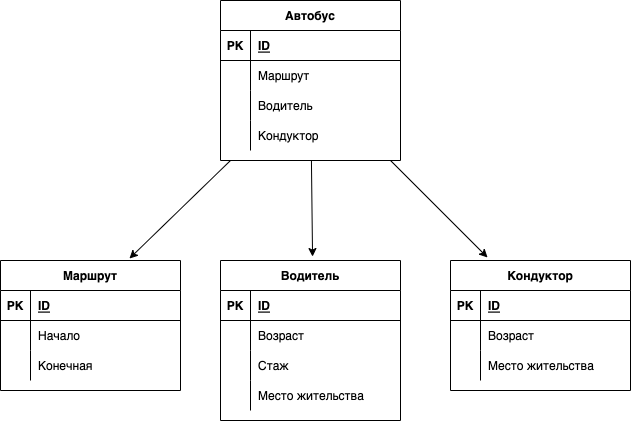

The diagram above was exported from draw.io. Its source (the exported page's mxGraphModel, read from the mxfile embedded in the PNG):
<mxGraphModel dx="648" dy="652" grid="1" gridSize="10" guides="1" tooltips="1" connect="1" arrows="1" fold="1" page="1" pageScale="1" pageWidth="827" pageHeight="1169" math="0" shadow="1">
  <root>
    <mxCell id="0" />
    <mxCell id="1" parent="0" />
    <mxCell id="32" style="edgeStyle=none;html=1;entryX=0.419;entryY=-0.034;entryDx=0;entryDy=0;entryPerimeter=0;" edge="1" parent="1" source="2">
      <mxGeometry relative="1" as="geometry">
        <mxPoint x="342.03999999999996" y="286.05600000000004" as="targetPoint" />
      </mxGeometry>
    </mxCell>
    <mxCell id="33" style="edgeStyle=none;html=1;entryX=0.169;entryY=-0.035;entryDx=0;entryDy=0;entryPerimeter=0;" edge="1" parent="1" source="2">
      <mxGeometry relative="1" as="geometry">
        <mxPoint x="517.04" y="286.99" as="targetPoint" />
      </mxGeometry>
    </mxCell>
    <mxCell id="2" value="Автобус" style="shape=table;startSize=30;container=1;collapsible=1;childLayout=tableLayout;fixedRows=1;rowLines=0;fontStyle=1;align=center;resizeLast=1;" vertex="1" parent="1">
      <mxGeometry x="250" y="30" width="180" height="160" as="geometry" />
    </mxCell>
    <mxCell id="3" value="" style="shape=partialRectangle;collapsible=0;dropTarget=0;pointerEvents=0;fillColor=none;top=0;left=0;bottom=1;right=0;points=[[0,0.5],[1,0.5]];portConstraint=eastwest;" vertex="1" parent="2">
      <mxGeometry y="30" width="180" height="30" as="geometry" />
    </mxCell>
    <mxCell id="4" value="PK" style="shape=partialRectangle;connectable=0;fillColor=none;top=0;left=0;bottom=0;right=0;fontStyle=1;overflow=hidden;" vertex="1" parent="3">
      <mxGeometry width="30" height="30" as="geometry">
        <mxRectangle width="30" height="30" as="alternateBounds" />
      </mxGeometry>
    </mxCell>
    <mxCell id="5" value="ID" style="shape=partialRectangle;connectable=0;fillColor=none;top=0;left=0;bottom=0;right=0;align=left;spacingLeft=6;fontStyle=5;overflow=hidden;" vertex="1" parent="3">
      <mxGeometry x="30" width="150" height="30" as="geometry">
        <mxRectangle width="150" height="30" as="alternateBounds" />
      </mxGeometry>
    </mxCell>
    <mxCell id="6" value="" style="shape=partialRectangle;collapsible=0;dropTarget=0;pointerEvents=0;fillColor=none;top=0;left=0;bottom=0;right=0;points=[[0,0.5],[1,0.5]];portConstraint=eastwest;" vertex="1" parent="2">
      <mxGeometry y="60" width="180" height="30" as="geometry" />
    </mxCell>
    <mxCell id="7" value="" style="shape=partialRectangle;connectable=0;fillColor=none;top=0;left=0;bottom=0;right=0;editable=1;overflow=hidden;" vertex="1" parent="6">
      <mxGeometry width="30" height="30" as="geometry">
        <mxRectangle width="30" height="30" as="alternateBounds" />
      </mxGeometry>
    </mxCell>
    <mxCell id="8" value="Маршрут" style="shape=partialRectangle;connectable=0;fillColor=none;top=0;left=0;bottom=0;right=0;align=left;spacingLeft=6;overflow=hidden;" vertex="1" parent="6">
      <mxGeometry x="30" width="150" height="30" as="geometry">
        <mxRectangle width="150" height="30" as="alternateBounds" />
      </mxGeometry>
    </mxCell>
    <mxCell id="9" value="" style="shape=partialRectangle;collapsible=0;dropTarget=0;pointerEvents=0;fillColor=none;top=0;left=0;bottom=0;right=0;points=[[0,0.5],[1,0.5]];portConstraint=eastwest;" vertex="1" parent="2">
      <mxGeometry y="90" width="180" height="30" as="geometry" />
    </mxCell>
    <mxCell id="10" value="" style="shape=partialRectangle;connectable=0;fillColor=none;top=0;left=0;bottom=0;right=0;editable=1;overflow=hidden;" vertex="1" parent="9">
      <mxGeometry width="30" height="30" as="geometry">
        <mxRectangle width="30" height="30" as="alternateBounds" />
      </mxGeometry>
    </mxCell>
    <mxCell id="11" value="Водитель" style="shape=partialRectangle;connectable=0;fillColor=none;top=0;left=0;bottom=0;right=0;align=left;spacingLeft=6;overflow=hidden;" vertex="1" parent="9">
      <mxGeometry x="30" width="150" height="30" as="geometry">
        <mxRectangle width="150" height="30" as="alternateBounds" />
      </mxGeometry>
    </mxCell>
    <mxCell id="12" value="" style="shape=partialRectangle;collapsible=0;dropTarget=0;pointerEvents=0;fillColor=none;top=0;left=0;bottom=0;right=0;points=[[0,0.5],[1,0.5]];portConstraint=eastwest;" vertex="1" parent="2">
      <mxGeometry y="120" width="180" height="30" as="geometry" />
    </mxCell>
    <mxCell id="13" value="" style="shape=partialRectangle;connectable=0;fillColor=none;top=0;left=0;bottom=0;right=0;editable=1;overflow=hidden;" vertex="1" parent="12">
      <mxGeometry width="30" height="30" as="geometry">
        <mxRectangle width="30" height="30" as="alternateBounds" />
      </mxGeometry>
    </mxCell>
    <mxCell id="14" value="Кондуктор" style="shape=partialRectangle;connectable=0;fillColor=none;top=0;left=0;bottom=0;right=0;align=left;spacingLeft=6;overflow=hidden;" vertex="1" parent="12">
      <mxGeometry x="30" width="150" height="30" as="geometry">
        <mxRectangle width="150" height="30" as="alternateBounds" />
      </mxGeometry>
    </mxCell>
    <mxCell id="31" style="edgeStyle=none;html=1;entryX=0.556;entryY=-0.023;entryDx=0;entryDy=0;entryPerimeter=0;" edge="1" parent="1">
      <mxGeometry relative="1" as="geometry">
        <mxPoint x="260" y="190" as="sourcePoint" />
        <mxPoint x="158.96000000000004" y="288.02200000000005" as="targetPoint" />
      </mxGeometry>
    </mxCell>
    <mxCell id="34" value="Кондуктор" style="shape=table;startSize=30;container=1;collapsible=1;childLayout=tableLayout;fixedRows=1;rowLines=0;fontStyle=1;align=center;resizeLast=1;" vertex="1" parent="1">
      <mxGeometry x="480" y="290" width="180" height="130" as="geometry" />
    </mxCell>
    <mxCell id="35" value="" style="shape=partialRectangle;collapsible=0;dropTarget=0;pointerEvents=0;fillColor=none;top=0;left=0;bottom=1;right=0;points=[[0,0.5],[1,0.5]];portConstraint=eastwest;" vertex="1" parent="34">
      <mxGeometry y="30" width="180" height="30" as="geometry" />
    </mxCell>
    <mxCell id="36" value="PK" style="shape=partialRectangle;connectable=0;fillColor=none;top=0;left=0;bottom=0;right=0;fontStyle=1;overflow=hidden;" vertex="1" parent="35">
      <mxGeometry width="30" height="30" as="geometry">
        <mxRectangle width="30" height="30" as="alternateBounds" />
      </mxGeometry>
    </mxCell>
    <mxCell id="37" value="ID" style="shape=partialRectangle;connectable=0;fillColor=none;top=0;left=0;bottom=0;right=0;align=left;spacingLeft=6;fontStyle=5;overflow=hidden;" vertex="1" parent="35">
      <mxGeometry x="30" width="150" height="30" as="geometry">
        <mxRectangle width="150" height="30" as="alternateBounds" />
      </mxGeometry>
    </mxCell>
    <mxCell id="38" value="" style="shape=partialRectangle;collapsible=0;dropTarget=0;pointerEvents=0;fillColor=none;top=0;left=0;bottom=0;right=0;points=[[0,0.5],[1,0.5]];portConstraint=eastwest;" vertex="1" parent="34">
      <mxGeometry y="60" width="180" height="30" as="geometry" />
    </mxCell>
    <mxCell id="39" value="" style="shape=partialRectangle;connectable=0;fillColor=none;top=0;left=0;bottom=0;right=0;editable=1;overflow=hidden;" vertex="1" parent="38">
      <mxGeometry width="30" height="30" as="geometry">
        <mxRectangle width="30" height="30" as="alternateBounds" />
      </mxGeometry>
    </mxCell>
    <mxCell id="40" value="Возраст" style="shape=partialRectangle;connectable=0;fillColor=none;top=0;left=0;bottom=0;right=0;align=left;spacingLeft=6;overflow=hidden;" vertex="1" parent="38">
      <mxGeometry x="30" width="150" height="30" as="geometry">
        <mxRectangle width="150" height="30" as="alternateBounds" />
      </mxGeometry>
    </mxCell>
    <mxCell id="41" value="" style="shape=partialRectangle;collapsible=0;dropTarget=0;pointerEvents=0;fillColor=none;top=0;left=0;bottom=0;right=0;points=[[0,0.5],[1,0.5]];portConstraint=eastwest;" vertex="1" parent="34">
      <mxGeometry y="90" width="180" height="30" as="geometry" />
    </mxCell>
    <mxCell id="42" value="" style="shape=partialRectangle;connectable=0;fillColor=none;top=0;left=0;bottom=0;right=0;editable=1;overflow=hidden;" vertex="1" parent="41">
      <mxGeometry width="30" height="30" as="geometry">
        <mxRectangle width="30" height="30" as="alternateBounds" />
      </mxGeometry>
    </mxCell>
    <mxCell id="43" value="Место жительства" style="shape=partialRectangle;connectable=0;fillColor=none;top=0;left=0;bottom=0;right=0;align=left;spacingLeft=6;overflow=hidden;" vertex="1" parent="41">
      <mxGeometry x="30" width="150" height="30" as="geometry">
        <mxRectangle width="150" height="30" as="alternateBounds" />
      </mxGeometry>
    </mxCell>
    <mxCell id="47" value="Водитель" style="shape=table;startSize=30;container=1;collapsible=1;childLayout=tableLayout;fixedRows=1;rowLines=0;fontStyle=1;align=center;resizeLast=1;" vertex="1" parent="1">
      <mxGeometry x="250" y="290" width="180" height="160" as="geometry" />
    </mxCell>
    <mxCell id="48" value="" style="shape=partialRectangle;collapsible=0;dropTarget=0;pointerEvents=0;fillColor=none;top=0;left=0;bottom=1;right=0;points=[[0,0.5],[1,0.5]];portConstraint=eastwest;" vertex="1" parent="47">
      <mxGeometry y="30" width="180" height="30" as="geometry" />
    </mxCell>
    <mxCell id="49" value="PK" style="shape=partialRectangle;connectable=0;fillColor=none;top=0;left=0;bottom=0;right=0;fontStyle=1;overflow=hidden;" vertex="1" parent="48">
      <mxGeometry width="30" height="30" as="geometry">
        <mxRectangle width="30" height="30" as="alternateBounds" />
      </mxGeometry>
    </mxCell>
    <mxCell id="50" value="ID" style="shape=partialRectangle;connectable=0;fillColor=none;top=0;left=0;bottom=0;right=0;align=left;spacingLeft=6;fontStyle=5;overflow=hidden;" vertex="1" parent="48">
      <mxGeometry x="30" width="150" height="30" as="geometry">
        <mxRectangle width="150" height="30" as="alternateBounds" />
      </mxGeometry>
    </mxCell>
    <mxCell id="51" value="" style="shape=partialRectangle;collapsible=0;dropTarget=0;pointerEvents=0;fillColor=none;top=0;left=0;bottom=0;right=0;points=[[0,0.5],[1,0.5]];portConstraint=eastwest;" vertex="1" parent="47">
      <mxGeometry y="60" width="180" height="30" as="geometry" />
    </mxCell>
    <mxCell id="52" value="" style="shape=partialRectangle;connectable=0;fillColor=none;top=0;left=0;bottom=0;right=0;editable=1;overflow=hidden;" vertex="1" parent="51">
      <mxGeometry width="30" height="30" as="geometry">
        <mxRectangle width="30" height="30" as="alternateBounds" />
      </mxGeometry>
    </mxCell>
    <mxCell id="53" value="Возраст" style="shape=partialRectangle;connectable=0;fillColor=none;top=0;left=0;bottom=0;right=0;align=left;spacingLeft=6;overflow=hidden;" vertex="1" parent="51">
      <mxGeometry x="30" width="150" height="30" as="geometry">
        <mxRectangle width="150" height="30" as="alternateBounds" />
      </mxGeometry>
    </mxCell>
    <mxCell id="54" value="" style="shape=partialRectangle;collapsible=0;dropTarget=0;pointerEvents=0;fillColor=none;top=0;left=0;bottom=0;right=0;points=[[0,0.5],[1,0.5]];portConstraint=eastwest;" vertex="1" parent="47">
      <mxGeometry y="90" width="180" height="30" as="geometry" />
    </mxCell>
    <mxCell id="55" value="" style="shape=partialRectangle;connectable=0;fillColor=none;top=0;left=0;bottom=0;right=0;editable=1;overflow=hidden;" vertex="1" parent="54">
      <mxGeometry width="30" height="30" as="geometry">
        <mxRectangle width="30" height="30" as="alternateBounds" />
      </mxGeometry>
    </mxCell>
    <mxCell id="56" value="Стаж" style="shape=partialRectangle;connectable=0;fillColor=none;top=0;left=0;bottom=0;right=0;align=left;spacingLeft=6;overflow=hidden;" vertex="1" parent="54">
      <mxGeometry x="30" width="150" height="30" as="geometry">
        <mxRectangle width="150" height="30" as="alternateBounds" />
      </mxGeometry>
    </mxCell>
    <mxCell id="57" value="" style="shape=partialRectangle;collapsible=0;dropTarget=0;pointerEvents=0;fillColor=none;top=0;left=0;bottom=0;right=0;points=[[0,0.5],[1,0.5]];portConstraint=eastwest;" vertex="1" parent="47">
      <mxGeometry y="120" width="180" height="30" as="geometry" />
    </mxCell>
    <mxCell id="58" value="" style="shape=partialRectangle;connectable=0;fillColor=none;top=0;left=0;bottom=0;right=0;editable=1;overflow=hidden;" vertex="1" parent="57">
      <mxGeometry width="30" height="30" as="geometry">
        <mxRectangle width="30" height="30" as="alternateBounds" />
      </mxGeometry>
    </mxCell>
    <mxCell id="59" value="Место жительства" style="shape=partialRectangle;connectable=0;fillColor=none;top=0;left=0;bottom=0;right=0;align=left;spacingLeft=6;overflow=hidden;" vertex="1" parent="57">
      <mxGeometry x="30" width="150" height="30" as="geometry">
        <mxRectangle width="150" height="30" as="alternateBounds" />
      </mxGeometry>
    </mxCell>
    <mxCell id="60" value="Маршрут" style="shape=table;startSize=30;container=1;collapsible=1;childLayout=tableLayout;fixedRows=1;rowLines=0;fontStyle=1;align=center;resizeLast=1;" vertex="1" parent="1">
      <mxGeometry x="30" y="290" width="180" height="130" as="geometry">
        <mxRectangle x="30" y="290" width="90" height="30" as="alternateBounds" />
      </mxGeometry>
    </mxCell>
    <mxCell id="61" value="" style="shape=partialRectangle;collapsible=0;dropTarget=0;pointerEvents=0;fillColor=none;top=0;left=0;bottom=1;right=0;points=[[0,0.5],[1,0.5]];portConstraint=eastwest;" vertex="1" parent="60">
      <mxGeometry y="30" width="180" height="30" as="geometry" />
    </mxCell>
    <mxCell id="62" value="PK" style="shape=partialRectangle;connectable=0;fillColor=none;top=0;left=0;bottom=0;right=0;fontStyle=1;overflow=hidden;" vertex="1" parent="61">
      <mxGeometry width="30" height="30" as="geometry">
        <mxRectangle width="30" height="30" as="alternateBounds" />
      </mxGeometry>
    </mxCell>
    <mxCell id="63" value="ID" style="shape=partialRectangle;connectable=0;fillColor=none;top=0;left=0;bottom=0;right=0;align=left;spacingLeft=6;fontStyle=5;overflow=hidden;" vertex="1" parent="61">
      <mxGeometry x="30" width="150" height="30" as="geometry">
        <mxRectangle width="150" height="30" as="alternateBounds" />
      </mxGeometry>
    </mxCell>
    <mxCell id="64" value="" style="shape=partialRectangle;collapsible=0;dropTarget=0;pointerEvents=0;fillColor=none;top=0;left=0;bottom=0;right=0;points=[[0,0.5],[1,0.5]];portConstraint=eastwest;" vertex="1" parent="60">
      <mxGeometry y="60" width="180" height="30" as="geometry" />
    </mxCell>
    <mxCell id="65" value="" style="shape=partialRectangle;connectable=0;fillColor=none;top=0;left=0;bottom=0;right=0;editable=1;overflow=hidden;" vertex="1" parent="64">
      <mxGeometry width="30" height="30" as="geometry">
        <mxRectangle width="30" height="30" as="alternateBounds" />
      </mxGeometry>
    </mxCell>
    <mxCell id="66" value="Начало" style="shape=partialRectangle;connectable=0;fillColor=none;top=0;left=0;bottom=0;right=0;align=left;spacingLeft=6;overflow=hidden;" vertex="1" parent="64">
      <mxGeometry x="30" width="150" height="30" as="geometry">
        <mxRectangle width="150" height="30" as="alternateBounds" />
      </mxGeometry>
    </mxCell>
    <mxCell id="67" value="" style="shape=partialRectangle;collapsible=0;dropTarget=0;pointerEvents=0;fillColor=none;top=0;left=0;bottom=0;right=0;points=[[0,0.5],[1,0.5]];portConstraint=eastwest;" vertex="1" parent="60">
      <mxGeometry y="90" width="180" height="30" as="geometry" />
    </mxCell>
    <mxCell id="68" value="" style="shape=partialRectangle;connectable=0;fillColor=none;top=0;left=0;bottom=0;right=0;editable=1;overflow=hidden;" vertex="1" parent="67">
      <mxGeometry width="30" height="30" as="geometry">
        <mxRectangle width="30" height="30" as="alternateBounds" />
      </mxGeometry>
    </mxCell>
    <mxCell id="69" value="Конечная" style="shape=partialRectangle;connectable=0;fillColor=none;top=0;left=0;bottom=0;right=0;align=left;spacingLeft=6;overflow=hidden;" vertex="1" parent="67">
      <mxGeometry x="30" width="150" height="30" as="geometry">
        <mxRectangle width="150" height="30" as="alternateBounds" />
      </mxGeometry>
    </mxCell>
  </root>
</mxGraphModel>